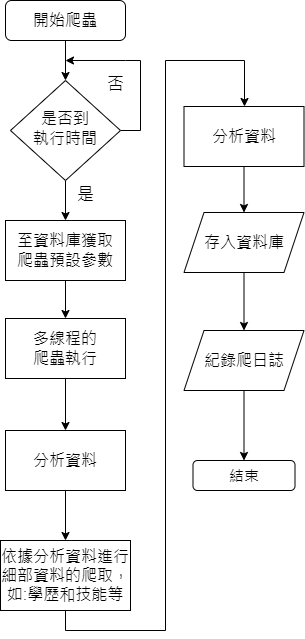

The diagram above was exported from draw.io. Its source (the exported page's mxGraphModel, read from the mxfile embedded in the PNG):
<mxGraphModel dx="1434" dy="732" grid="1" gridSize="10" guides="1" tooltips="1" connect="1" arrows="1" fold="1" page="1" pageScale="1" pageWidth="827" pageHeight="1169" math="0" shadow="0">
  <root>
    <mxCell id="0" />
    <mxCell id="1" parent="0" />
    <mxCell id="VxRBiRcVwXmIKhy6VQGH-1" value="" style="edgeStyle=orthogonalEdgeStyle;rounded=0;orthogonalLoop=1;jettySize=auto;html=1;" parent="1" source="VxRBiRcVwXmIKhy6VQGH-2" target="VxRBiRcVwXmIKhy6VQGH-5" edge="1">
      <mxGeometry relative="1" as="geometry" />
    </mxCell>
    <mxCell id="VxRBiRcVwXmIKhy6VQGH-2" value="&lt;font style=&quot;font-size: 16px;&quot;&gt;開始爬蟲&lt;/font&gt;" style="rounded=1;whiteSpace=wrap;html=1;fontSize=12;glass=0;strokeWidth=1;shadow=0;" parent="1" vertex="1">
      <mxGeometry x="130" y="280" width="120" height="40" as="geometry" />
    </mxCell>
    <mxCell id="VxRBiRcVwXmIKhy6VQGH-3" style="edgeStyle=orthogonalEdgeStyle;rounded=0;orthogonalLoop=1;jettySize=auto;html=1;" parent="1" source="VxRBiRcVwXmIKhy6VQGH-5" edge="1">
      <mxGeometry relative="1" as="geometry">
        <mxPoint x="190" y="340" as="targetPoint" />
        <Array as="points">
          <mxPoint x="265" y="410" />
          <mxPoint x="265" y="340" />
          <mxPoint x="250" y="340" />
        </Array>
      </mxGeometry>
    </mxCell>
    <mxCell id="VxRBiRcVwXmIKhy6VQGH-4" value="" style="edgeStyle=orthogonalEdgeStyle;rounded=0;orthogonalLoop=1;jettySize=auto;html=1;" parent="1" source="VxRBiRcVwXmIKhy6VQGH-5" target="VxRBiRcVwXmIKhy6VQGH-8" edge="1">
      <mxGeometry relative="1" as="geometry" />
    </mxCell>
    <mxCell id="VxRBiRcVwXmIKhy6VQGH-5" value="&lt;font style=&quot;font-size: 16px;&quot;&gt;是否到&lt;br&gt;執行時間&lt;/font&gt;" style="rhombus;whiteSpace=wrap;html=1;shadow=0;fontFamily=Helvetica;fontSize=12;align=center;strokeWidth=1;spacing=6;spacingTop=-4;" parent="1" vertex="1">
      <mxGeometry x="135" y="360" width="110" height="100" as="geometry" />
    </mxCell>
    <mxCell id="VxRBiRcVwXmIKhy6VQGH-6" value="&lt;font style=&quot;font-size: 17px;&quot;&gt;否&lt;/font&gt;" style="text;html=1;align=center;verticalAlign=middle;resizable=0;points=[];autosize=1;strokeColor=none;fillColor=none;" parent="1" vertex="1">
      <mxGeometry x="220" y="350" width="40" height="30" as="geometry" />
    </mxCell>
    <mxCell id="VxRBiRcVwXmIKhy6VQGH-7" value="" style="edgeStyle=orthogonalEdgeStyle;rounded=0;orthogonalLoop=1;jettySize=auto;html=1;" parent="1" source="VxRBiRcVwXmIKhy6VQGH-8" target="VxRBiRcVwXmIKhy6VQGH-10" edge="1">
      <mxGeometry relative="1" as="geometry" />
    </mxCell>
    <mxCell id="VxRBiRcVwXmIKhy6VQGH-8" value="至資料庫獲取&lt;br&gt;爬蟲預設參數" style="rounded=0;whiteSpace=wrap;html=1;fontSize=16;" parent="1" vertex="1">
      <mxGeometry x="130" y="500" width="120" height="60" as="geometry" />
    </mxCell>
    <mxCell id="VxRBiRcVwXmIKhy6VQGH-59" value="" style="edgeStyle=orthogonalEdgeStyle;rounded=0;orthogonalLoop=1;jettySize=auto;html=1;" parent="1" source="VxRBiRcVwXmIKhy6VQGH-10" target="VxRBiRcVwXmIKhy6VQGH-12" edge="1">
      <mxGeometry relative="1" as="geometry" />
    </mxCell>
    <mxCell id="VxRBiRcVwXmIKhy6VQGH-10" value="多線程的&lt;br&gt;爬蟲執行" style="rounded=0;whiteSpace=wrap;html=1;fontSize=16;" parent="1" vertex="1">
      <mxGeometry x="130" y="598" width="120" height="60" as="geometry" />
    </mxCell>
    <mxCell id="VxRBiRcVwXmIKhy6VQGH-73" value="" style="edgeStyle=orthogonalEdgeStyle;rounded=0;orthogonalLoop=1;jettySize=auto;html=1;" parent="1" source="VxRBiRcVwXmIKhy6VQGH-12" target="VxRBiRcVwXmIKhy6VQGH-15" edge="1">
      <mxGeometry relative="1" as="geometry" />
    </mxCell>
    <mxCell id="VxRBiRcVwXmIKhy6VQGH-12" value="分析資料" style="rounded=0;whiteSpace=wrap;html=1;fontSize=16;" parent="1" vertex="1">
      <mxGeometry x="130" y="710" width="120" height="60" as="geometry" />
    </mxCell>
    <mxCell id="VxRBiRcVwXmIKhy6VQGH-13" value="&lt;font style=&quot;font-size: 17px;&quot;&gt;是&lt;/font&gt;" style="text;html=1;align=center;verticalAlign=middle;resizable=0;points=[];autosize=1;strokeColor=none;fillColor=none;" parent="1" vertex="1">
      <mxGeometry x="190" y="460" width="40" height="30" as="geometry" />
    </mxCell>
    <mxCell id="VxRBiRcVwXmIKhy6VQGH-62" value="" style="edgeStyle=orthogonalEdgeStyle;rounded=0;orthogonalLoop=1;jettySize=auto;html=1;exitX=0.5;exitY=1;exitDx=0;exitDy=0;" parent="1" source="VxRBiRcVwXmIKhy6VQGH-15" target="VxRBiRcVwXmIKhy6VQGH-61" edge="1">
      <mxGeometry relative="1" as="geometry">
        <Array as="points">
          <mxPoint x="190" y="910" />
          <mxPoint x="290" y="910" />
          <mxPoint x="290" y="340" />
          <mxPoint x="369" y="340" />
        </Array>
      </mxGeometry>
    </mxCell>
    <mxCell id="VxRBiRcVwXmIKhy6VQGH-15" value="依據分析資料進行細部資料的爬取，如:學歷和技能等" style="rounded=0;whiteSpace=wrap;html=1;fontSize=16;" parent="1" vertex="1">
      <mxGeometry x="125" y="820" width="130" height="70" as="geometry" />
    </mxCell>
    <mxCell id="BUg6uq3y_oYVICab9K-W-1" value="" style="edgeStyle=orthogonalEdgeStyle;rounded=0;orthogonalLoop=1;jettySize=auto;html=1;" parent="1" source="VxRBiRcVwXmIKhy6VQGH-17" target="VxRBiRcVwXmIKhy6VQGH-56" edge="1">
      <mxGeometry relative="1" as="geometry" />
    </mxCell>
    <mxCell id="VxRBiRcVwXmIKhy6VQGH-17" value="紀錄爬日誌" style="shape=parallelogram;perimeter=parallelogramPerimeter;whiteSpace=wrap;html=1;fixedSize=1;fontSize=16;rounded=0;" parent="1" vertex="1">
      <mxGeometry x="308.5" y="610" width="120" height="60" as="geometry" />
    </mxCell>
    <mxCell id="VxRBiRcVwXmIKhy6VQGH-55" style="edgeStyle=orthogonalEdgeStyle;rounded=0;orthogonalLoop=1;jettySize=auto;html=1;exitX=0.5;exitY=1;exitDx=0;exitDy=0;" parent="1" edge="1">
      <mxGeometry relative="1" as="geometry">
        <mxPoint x="368.5" y="815" as="sourcePoint" />
        <mxPoint x="368.5" y="815" as="targetPoint" />
      </mxGeometry>
    </mxCell>
    <mxCell id="VxRBiRcVwXmIKhy6VQGH-56" value="&lt;font style=&quot;font-size: 15px;&quot;&gt;結束&lt;/font&gt;" style="rounded=1;whiteSpace=wrap;html=1;" parent="1" vertex="1">
      <mxGeometry x="317.5" y="740" width="102" height="30" as="geometry" />
    </mxCell>
    <mxCell id="VxRBiRcVwXmIKhy6VQGH-75" value="" style="edgeStyle=orthogonalEdgeStyle;rounded=0;orthogonalLoop=1;jettySize=auto;html=1;" parent="1" source="VxRBiRcVwXmIKhy6VQGH-61" target="VxRBiRcVwXmIKhy6VQGH-70" edge="1">
      <mxGeometry relative="1" as="geometry" />
    </mxCell>
    <mxCell id="VxRBiRcVwXmIKhy6VQGH-61" value="分析資料" style="rounded=0;whiteSpace=wrap;html=1;fontSize=16;" parent="1" vertex="1">
      <mxGeometry x="308.5" y="386" width="120" height="60" as="geometry" />
    </mxCell>
    <mxCell id="VxRBiRcVwXmIKhy6VQGH-74" value="" style="edgeStyle=orthogonalEdgeStyle;rounded=0;orthogonalLoop=1;jettySize=auto;html=1;" parent="1" source="VxRBiRcVwXmIKhy6VQGH-70" target="VxRBiRcVwXmIKhy6VQGH-17" edge="1">
      <mxGeometry relative="1" as="geometry" />
    </mxCell>
    <mxCell id="VxRBiRcVwXmIKhy6VQGH-70" value="存入資料庫" style="shape=parallelogram;perimeter=parallelogramPerimeter;whiteSpace=wrap;html=1;fixedSize=1;fontSize=16;rounded=0;" parent="1" vertex="1">
      <mxGeometry x="308.5" y="492" width="120" height="60" as="geometry" />
    </mxCell>
  </root>
</mxGraphModel>